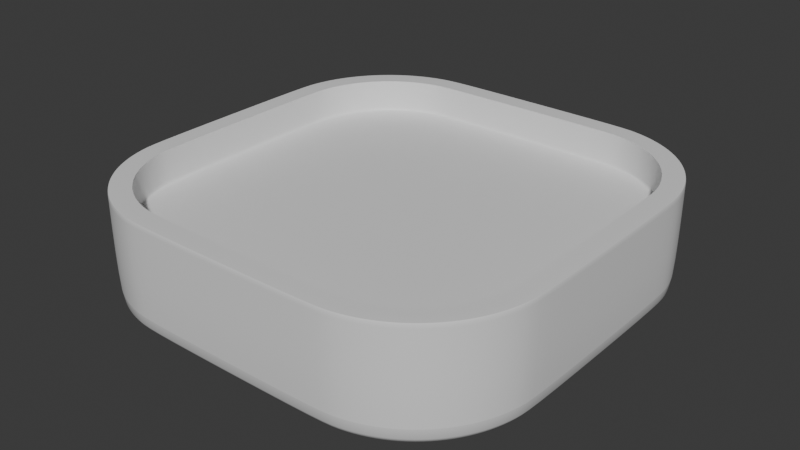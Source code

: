 # Source: Panel.blend  (saved by Blender 4.1.23; exported with 4.5.12 LTS)
import bpy
from mathutils import Matrix  # noqa: F401  (used for matrix-valued properties, if any)

bpy.ops.wm.read_factory_settings(use_empty=True)
scene = bpy.context.scene
scene.name = 'Scene'

# ---- collections
col_collection = bpy.data.collections.new('Collection'); scene.collection.children.link(col_collection)

# ---- materials (node trees are filled in below, after node groups)
mat_material = bpy.data.materials.new('Material')
mat_material.alpha_threshold = 0.0
mat_material.use_transparent_shadow = False
mat_material.roughness = 0.5
mat_material.line_color = (0.0, 0.0, 0.0, 1.0)

# ---- material node trees
mat_material.use_nodes = True; mat_material.node_tree.nodes.clear()
_N = mat_material.node_tree.nodes; _L = mat_material.node_tree.links
n0 = _N.new('ShaderNodeOutputMaterial'); n0.name = 'Material Output'; n0.location = (300, 300)
n1 = _N.new('ShaderNodeBsdfPrincipled'); n1.name = 'Principled BSDF'; n1.location = (10, 300)
n1.inputs[3].default_value = 1.45
_L.new(n1.outputs[0], n0.inputs[0])
n0.is_active_output = True

# ---- world
world_world = bpy.data.worlds.new('World'); scene.world = world_world
world_world.use_nodes = True; world_world.node_tree.nodes.clear()
_N = world_world.node_tree.nodes; _L = world_world.node_tree.links
n0 = _N.new('ShaderNodeOutputWorld'); n0.name = 'World Output'; n0.location = (300, 300)
n1 = _N.new('ShaderNodeBackground'); n1.name = 'Background'; n1.location = (10, 300)
n1.inputs[0].default_value = (0.05088, 0.05088, 0.05088, 1.0)
_L.new(n1.outputs[0], n0.inputs[0])
n0.is_active_output = True
world_world.color = (0.05088, 0.05088, 0.05088)
world_world.use_sun_shadow = False
world_world.sun_shadow_jitter_overblur = 0.0

# ---- meshes
me_cube = bpy.data.meshes.new('Cube')
me_cube.from_pydata([(0.904, 0.4194, 0.5), (0.4194, 0.904, 0.5), (0.8943, 0.5177, 0.5), (0.867, 0.6076, 0.5), (0.8227, 0.6905, 0.5), (0.7631, 0.7631, 0.5), (0.6905, 0.8227, 0.5), (0.6076, 0.867, 0.5), (0.5177, 0.8943, 0.5), (0.4009, 0.5265, 0.0), (0.5265, 0.4009, 0.0), (0.4437, 0.5223, 0.0), (0.4624, 0.5166, 0.0), (0.4797, 0.5073, 0.0), (0.4949, 0.4949, 0.0), (0.5073, 0.4797, 0.0), (0.5166, 0.4624, 0.0), (0.5223, 0.4437, 0.0), (0.4194, -0.904, 0.5), (0.904, -0.4194, 0.5), (0.5177, -0.8943, 0.5), (0.6076, -0.867, 0.5), (0.6905, -0.8227, 0.5), (0.7631, -0.7631, 0.5), (0.8227, -0.6905, 0.5), (0.867, -0.6076, 0.5), (0.8943, -0.5177, 0.5), (0.5265, -0.4009, 0.0), (0.4009, -0.5265, 0.0), (0.5223, -0.4437, 0.0), (0.5166, -0.4624, 0.0), (0.5073, -0.4797, 0.0), (0.4949, -0.4949, 0.0), (0.4797, -0.5073, 0.0), (0.4624, -0.5166, 0.0), (0.4437, -0.5223, 0.0), (-0.4194, 0.904, 0.5), (-0.904, 0.4194, 0.5), (-0.5177, 0.8943, 0.5), (-0.6076, 0.867, 0.5), (-0.6905, 0.8227, 0.5), (-0.7631, 0.7631, 0.5), (-0.8227, 0.6905, 0.5), (-0.867, 0.6076, 0.5), (-0.8943, 0.5177, 0.5), (-0.5265, 0.4009, 0.0), (-0.4009, 0.5265, 0.0), (-0.5223, 0.4437, 0.0), (-0.5166, 0.4624, 0.0), (-0.5073, 0.4797, 0.0), (-0.4949, 0.4949, 0.0), (-0.4797, 0.5073, 0.0), (-0.4624, 0.5166, 0.0), (-0.4437, 0.5223, 0.0), (-0.904, -0.4194, 0.5), (-0.4194, -0.904, 0.5), (-0.8943, -0.5177, 0.5), (-0.867, -0.6076, 0.5), (-0.8227, -0.6905, 0.5), (-0.7631, -0.7631, 0.5), (-0.6905, -0.8227, 0.5), (-0.6076, -0.867, 0.5), (-0.5177, -0.8943, 0.5), (-0.4009, -0.5265, 0.0), (-0.5265, -0.4009, 0.0), (-0.4437, -0.5223, 0.0), (-0.4624, -0.5166, 0.0), (-0.4797, -0.5073, 0.0), (-0.4949, -0.4949, 0.0), (-0.5073, -0.4797, 0.0), (-0.5166, -0.4624, 0.0), (-0.5223, -0.4437, 0.0), (0.9889, 0.5365, 0.5), (1.0, 0.4241, 0.5), (0.9562, 0.6445, 0.5), (0.903, 0.7441, 0.5), (0.8313, 0.8313, 0.5), (0.7441, 0.903, 0.5), (0.6445, 0.9562, 0.5), (0.5365, 0.9889, 0.5), (0.4241, 1.0, 0.5), (-0.4241, -1.0, 0.5), (-0.5365, -0.9889, 0.5), (-0.6445, -0.9562, 0.5), (-0.7441, -0.903, 0.5), (-0.8313, -0.8313, 0.5), (-0.903, -0.7441, 0.5), (-0.9562, -0.6445, 0.5), (-0.9889, -0.5365, 0.5), (-1.0, -0.4241, 0.5), (0.5365, -0.9889, 0.5), (0.4241, -1.0, 0.5), (0.6445, -0.9562, 0.5), (0.7441, -0.903, 0.5), (0.8313, -0.8313, 0.5), (0.903, -0.7441, 0.5), (0.9562, -0.6445, 0.5), (0.9889, -0.5365, 0.5), (1.0, -0.4241, 0.5), (-0.5365, 0.9889, 0.5), (-0.4241, 1.0, 0.5), (-0.6445, 0.9562, 0.5), (-0.7441, 0.903, 0.5), (-0.8313, 0.8313, 0.5), (-0.903, 0.7441, 0.5), (-0.9562, 0.6445, 0.5), (-0.9889, 0.5365, 0.5), (-1.0, 0.4241, 0.5), (0.8273, 0.5043, 0.3477), (0.836, 0.4161, 0.3477), (0.8039, 0.5815, 0.3477), (0.766, 0.6525, 0.3477), (0.7148, 0.7148, 0.3477), (0.6525, 0.766, 0.3477), (0.5815, 0.8039, 0.3477), (0.5043, 0.8273, 0.3477), (0.4161, 0.836, 0.3477), (-0.4161, -0.836, 0.3477), (-0.5043, -0.8273, 0.3477), (-0.5815, -0.8039, 0.3477), (-0.6525, -0.766, 0.3477), (-0.7148, -0.7148, 0.3477), (-0.766, -0.6525, 0.3477), (-0.8039, -0.5815, 0.3477), (-0.8273, -0.5043, 0.3477), (-0.836, -0.4161, 0.3477), (0.5043, -0.8273, 0.3477), (0.4161, -0.836, 0.3477), (0.5815, -0.8039, 0.3477), (0.6525, -0.766, 0.3477), (0.7148, -0.7148, 0.3477), (0.766, -0.6525, 0.3477), (0.8039, -0.5815, 0.3477), (0.8273, -0.5043, 0.3477), (0.836, -0.4161, 0.3477), (-0.5043, 0.8273, 0.3477), (-0.4161, 0.836, 0.3477), (-0.5815, 0.8039, 0.3477), (-0.6525, 0.766, 0.3477), (-0.7148, 0.7148, 0.3477), (-0.766, 0.6525, 0.3477), (-0.8039, 0.5815, 0.3477), (-0.8273, 0.5043, 0.3477), (-0.836, 0.4161, 0.3477), (0.8943, 0.5177, 0.3477), (0.904, 0.4194, 0.3477), (0.867, 0.6076, 0.3477), (0.8227, 0.6905, 0.3477), (0.7631, 0.7631, 0.3477), (0.6905, 0.8227, 0.3477), (0.6076, 0.867, 0.3477), (0.5177, 0.8943, 0.3477), (0.4194, 0.904, 0.3477), (-0.4194, -0.904, 0.3477), (-0.5177, -0.8943, 0.3477), (-0.6076, -0.867, 0.3477), (-0.6905, -0.8227, 0.3477), (-0.7631, -0.7631, 0.3477), (-0.8227, -0.6905, 0.3477), (-0.867, -0.6076, 0.3477), (-0.8943, -0.5177, 0.3477), (-0.904, -0.4194, 0.3477), (0.5177, -0.8943, 0.3477), (0.4194, -0.904, 0.3477), (0.6076, -0.867, 0.3477), (0.6905, -0.8227, 0.3477), (0.7631, -0.7631, 0.3477), (0.8227, -0.6905, 0.3477), (0.867, -0.6076, 0.3477), (0.8943, -0.5177, 0.3477), (0.904, -0.4194, 0.3477), (-0.5177, 0.8943, 0.3477), (-0.4194, 0.904, 0.3477), (-0.6076, 0.867, 0.3477), (-0.6905, 0.8227, 0.3477), (-0.7631, 0.7631, 0.3477), (-0.8227, 0.6905, 0.3477), (-0.867, 0.6076, 0.3477), (-0.8943, 0.5177, 0.3477), (-0.904, 0.4194, 0.3477), (1.0, 0.4241, 0.0), (0.9889, 0.5365, 0.0), (0.9562, 0.6445, 0.0), (0.903, 0.7441, 0.0), (0.8313, 0.8313, 0.0), (0.7441, 0.903, 0.0), (0.6445, 0.9562, 0.0), (0.5365, 0.9889, 0.0), (0.4241, 1.0, 0.0), (-0.5365, -0.9889, 0.0), (-0.4241, -1.0, 0.0), (-0.6445, -0.9562, 0.0), (-0.7441, -0.903, 0.0), (-0.8313, -0.8313, 0.0), (-0.903, -0.7441, 0.0), (-0.9562, -0.6445, 0.0), (-0.9889, -0.5365, 0.0), (-1.0, -0.4241, 0.0), (0.4241, -1.0, 0.0), (0.5365, -0.9889, 0.0), (0.6445, -0.9562, 0.0), (0.7441, -0.903, 0.0), (0.8313, -0.8313, 0.0), (0.903, -0.7441, 0.0), (0.9562, -0.6445, 0.0), (0.9889, -0.5365, 0.0), (1.0, -0.4241, 0.0), (-0.4241, 1.0, 0.0), (-0.5365, 0.9889, 0.0), (-0.6445, 0.9562, 0.0), (-0.7441, 0.903, 0.0), (-0.8313, 0.8313, 0.0), (-0.903, 0.7441, 0.0), (-0.9562, 0.6445, 0.0), (-0.9889, 0.5365, 0.0), (-1.0, 0.4241, 0.0), (0.9623, 0.4223, 0.0), (0.9518, 0.5291, 0.0), (0.9212, 0.63, 0.0), (0.8715, 0.723, 0.0), (0.8046, 0.8046, 0.0), (0.723, 0.8715, 0.0), (0.63, 0.9212, 0.0), (0.5291, 0.9518, 0.0), (0.4223, 0.9623, 0.0), (-0.5291, -0.9518, 0.0), (-0.4223, -0.9623, 0.0), (-0.63, -0.9212, 0.0), (-0.723, -0.8715, 0.0), (-0.8046, -0.8046, 0.0), (-0.8715, -0.723, 0.0), (-0.9212, -0.63, 0.0), (-0.9518, -0.5291, 0.0), (-0.9623, -0.4223, 0.0), (0.4223, -0.9623, 0.0), (0.5291, -0.9518, 0.0), (0.63, -0.9212, 0.0), (0.723, -0.8715, 0.0), (0.8046, -0.8046, 0.0), (0.8715, -0.723, 0.0), (0.9212, -0.63, 0.0), (0.9518, -0.5291, 0.0), (0.9623, -0.4223, 0.0), (-0.4223, 0.9623, 0.0), (-0.5291, 0.9518, 0.0), (-0.63, 0.9212, 0.0), (-0.723, 0.8715, 0.0), (-0.8046, 0.8046, 0.0), (-0.8715, 0.723, 0.0), (-0.9212, 0.63, 0.0), (-0.9518, 0.5291, 0.0), (-0.9623, 0.4223, 0.0), (0.8691, 0.5127, 0.3477), (0.8785, 0.4182, 0.3477), (0.8433, 0.5978, 0.3477), (0.8014, 0.6762, 0.3477), (0.745, 0.745, 0.3477), (0.6762, 0.8014, 0.3477), (0.5978, 0.8433, 0.3477), (0.5127, 0.8691, 0.3477), (0.4182, 0.8785, 0.3477), (-0.4182, -0.8785, 0.3477), (-0.5127, -0.8691, 0.3477), (-0.5978, -0.8433, 0.3477), (-0.6762, -0.8014, 0.3477), (-0.745, -0.745, 0.3477), (-0.8014, -0.6762, 0.3477), (-0.8433, -0.5978, 0.3477), (-0.8691, -0.5127, 0.3477), (-0.8785, -0.4182, 0.3477), (0.5127, -0.8691, 0.3477), (0.4182, -0.8785, 0.3477), (0.5978, -0.8433, 0.3477), (0.6762, -0.8014, 0.3477), (0.745, -0.745, 0.3477), (0.8014, -0.6762, 0.3477), (0.8433, -0.5978, 0.3477), (0.8691, -0.5127, 0.3477), (0.8785, -0.4182, 0.3477), (-0.5127, 0.8691, 0.3477), (-0.4182, 0.8785, 0.3477), (-0.5978, 0.8433, 0.3477), (-0.6762, 0.8014, 0.3477), (-0.745, 0.745, 0.3477), (-0.8014, 0.6762, 0.3477), (-0.8433, 0.5978, 0.3477), (-0.8691, 0.5127, 0.3477), (-0.8785, 0.4182, 0.3477), (-0.4194, 0.904, 0.3628), (0.4194, 0.904, 0.3628), (0.7631, -0.7631, 0.3628), (0.6905, -0.8227, 0.3628), (0.5177, 0.8943, 0.3628), (0.6076, 0.867, 0.3628), (0.904, 0.4194, 0.3628), (0.904, -0.4194, 0.3628), (0.8227, -0.6905, 0.3628), (-0.904, -0.4194, 0.3628), (-0.904, 0.4194, 0.3628), (0.867, -0.6076, 0.3628), (-0.4194, -0.904, 0.3628), (-0.5177, -0.8943, 0.3628), (0.4194, -0.904, 0.3628), (0.8943, -0.5177, 0.3628), (-0.6076, -0.867, 0.3628), (-0.6905, -0.8227, 0.3628), (-0.5177, 0.8943, 0.3628), (-0.7631, -0.7631, 0.3628), (-0.6076, 0.867, 0.3628), (-0.8227, -0.6905, 0.3628), (-0.6905, 0.8227, 0.3628), (-0.867, -0.6076, 0.3628), (0.8943, 0.5177, 0.3628), (-0.7631, 0.7631, 0.3628), (-0.8943, -0.5177, 0.3628), (0.867, 0.6076, 0.3628), (-0.8227, 0.6905, 0.3628), (0.8227, 0.6905, 0.3628), (-0.867, 0.6076, 0.3628), (0.5177, -0.8943, 0.3628), (0.7631, 0.7631, 0.3628), (-0.8943, 0.5177, 0.3628), (0.6076, -0.867, 0.3628), (0.6905, 0.8227, 0.3628), (0.4194, 0.904, 0.4468), (0.6905, -0.8227, 0.4468), (0.6076, 0.867, 0.4468), (0.904, -0.4194, 0.4468), (-0.904, 0.4194, 0.4468), (-0.5177, -0.8943, 0.4468), (-0.6076, -0.867, 0.4468), (-0.6905, -0.8227, 0.4468), (-0.7631, -0.7631, 0.4468), (-0.8227, -0.6905, 0.4468), (-0.867, -0.6076, 0.4468), (-0.8943, -0.5177, 0.4468), (-0.4194, 0.904, 0.4468), (0.7631, -0.7631, 0.4468), (0.5177, 0.8943, 0.4468), (0.904, 0.4194, 0.4468), (0.8227, -0.6905, 0.4468), (-0.904, -0.4194, 0.4468), (0.867, -0.6076, 0.4468), (-0.4194, -0.904, 0.4468), (0.4194, -0.904, 0.4468), (0.8943, -0.5177, 0.4468), (-0.5177, 0.8943, 0.4468), (-0.6076, 0.867, 0.4468), (-0.6905, 0.8227, 0.4468), (0.8943, 0.5177, 0.4468), (-0.7631, 0.7631, 0.4468), (0.867, 0.6076, 0.4468), (-0.8227, 0.6905, 0.4468), (0.8227, 0.6905, 0.4468), (-0.867, 0.6076, 0.4468), (0.5177, -0.8943, 0.4468), (0.7631, 0.7631, 0.4468), (-0.8943, 0.5177, 0.4468), (0.6076, -0.867, 0.4468), (0.6905, 0.8227, 0.4468), (1.0, 0.4241, 0.4741), (0.9889, 0.5365, 0.4741), (0.9562, 0.6445, 0.4741), (0.903, 0.7441, 0.4741), (0.8313, 0.8313, 0.4741), (0.7441, 0.903, 0.4741), (0.6445, 0.9562, 0.4741), (0.5365, 0.9889, 0.4741), (0.4241, 1.0, 0.4741), (-0.4241, -1.0, 0.4741), (-0.5365, -0.9889, 0.4741), (-0.6445, -0.9562, 0.4741), (-0.7441, -0.903, 0.4741), (-0.8313, -0.8313, 0.4741), (-0.903, -0.7441, 0.4741), (-0.9562, -0.6445, 0.4741), (-0.9889, -0.5365, 0.4741), (-1.0, -0.4241, 0.4741), (0.4241, -1.0, 0.4741), (0.5365, -0.9889, 0.4741), (0.6445, -0.9562, 0.4741), (0.7441, -0.903, 0.4741), (0.8313, -0.8313, 0.4741), (0.903, -0.7441, 0.4741), (0.9562, -0.6445, 0.4741), (0.9889, -0.5365, 0.4741), (1.0, -0.4241, 0.4741), (-0.4241, 1.0, 0.4741), (-0.5365, 0.9889, 0.4741), (-0.6445, 0.9562, 0.4741), (-0.7441, 0.903, 0.4741), (-0.8313, 0.8313, 0.4741), (-0.903, 0.7441, 0.4741), (-0.9562, 0.6445, 0.4741), (-0.9889, 0.5365, 0.4741), (-1.0, 0.4241, 0.4741)], [], [(45, 47, 48, 49, 50, 51, 52, 53, 46, 9, 11, 12, 13, 14, 15, 16, 17, 10, 27, 29, 30, 31, 32, 33, 34, 35, 28, 63, 65, 66, 67, 68, 69, 70, 71, 64), (377, 89, 107, 395), (378, 91, 81, 369), (289, 288, 172, 152), (360, 73, 98, 386), (360, 180, 181, 361), (361, 181, 182, 362), (362, 182, 183, 363), (363, 183, 184, 364), (364, 184, 185, 365), (365, 185, 186, 366), (366, 186, 187, 367), (367, 187, 188, 368), (369, 81, 82, 370), (370, 82, 83, 371), (371, 83, 84, 372), (372, 84, 85, 373), (373, 85, 86, 374), (374, 86, 87, 375), (375, 87, 88, 376), (376, 88, 89, 377), (378, 198, 199, 379), (379, 199, 200, 380), (380, 200, 201, 381), (381, 201, 202, 382), (382, 202, 203, 383), (383, 203, 204, 384), (384, 204, 205, 385), (385, 205, 206, 386), (387, 207, 208, 388), (388, 208, 209, 389), (389, 209, 210, 390), (390, 210, 211, 391), (391, 211, 212, 392), (392, 212, 213, 393), (393, 213, 214, 394), (394, 214, 215, 395), (387, 100, 80, 368), (2, 0, 73, 72), (3, 2, 72, 74), (4, 3, 74, 75), (5, 4, 75, 76), (6, 5, 76, 77), (7, 6, 77, 78), (8, 7, 78, 79), (1, 8, 79, 80), (55, 62, 82, 81), (62, 61, 83, 82), (61, 60, 84, 83), (60, 59, 85, 84), (59, 58, 86, 85), (58, 57, 87, 86), (57, 56, 88, 87), (56, 54, 89, 88), (20, 18, 91, 90), (21, 20, 90, 92), (22, 21, 92, 93), (23, 22, 93, 94), (24, 23, 94, 95), (25, 24, 95, 96), (26, 25, 96, 97), (19, 26, 97, 98), (38, 36, 100, 99), (39, 38, 99, 101), (40, 39, 101, 102), (41, 40, 102, 103), (42, 41, 103, 104), (43, 42, 104, 105), (44, 43, 105, 106), (37, 44, 106, 107), (36, 1, 80, 100), (0, 19, 98, 73), (54, 37, 107, 89), (18, 55, 81, 91), (109, 108, 110, 111, 112, 113, 114, 115, 116, 136, 135, 137, 138, 139, 140, 141, 142, 143, 125, 124, 123, 122, 121, 120, 119, 118, 117, 127, 126, 128, 129, 130, 131, 132, 133, 134), (291, 290, 166, 165), (293, 292, 151, 150), (295, 294, 145, 170), (290, 296, 167, 166), (292, 289, 152, 151), (298, 297, 161, 179), (296, 299, 168, 167), (301, 300, 153, 154), (300, 302, 163, 153), (299, 303, 169, 168), (304, 301, 154, 155), (303, 295, 170, 169), (305, 304, 155, 156), (288, 306, 171, 172), (307, 305, 156, 157), (306, 308, 173, 171), (309, 307, 157, 158), (308, 310, 174, 173), (311, 309, 158, 159), (294, 312, 144, 145), (310, 313, 175, 174), (314, 311, 159, 160), (312, 315, 146, 144), (313, 316, 176, 175), (297, 314, 160, 161), (315, 317, 147, 146), (316, 318, 177, 176), (302, 319, 162, 163), (317, 320, 148, 147), (318, 321, 178, 177), (319, 322, 164, 162), (320, 323, 149, 148), (321, 298, 179, 178), (322, 291, 165, 164), (323, 293, 150, 149), (252, 253, 145, 144), (254, 252, 144, 146), (255, 254, 146, 147), (256, 255, 147, 148), (257, 256, 148, 149), (258, 257, 149, 150), (259, 258, 150, 151), (260, 259, 151, 152), (261, 262, 154, 153), (262, 263, 155, 154), (263, 264, 156, 155), (264, 265, 157, 156), (265, 266, 158, 157), (266, 267, 159, 158), (267, 268, 160, 159), (268, 269, 161, 160), (270, 271, 163, 162), (272, 270, 162, 164), (273, 272, 164, 165), (274, 273, 165, 166), (275, 274, 166, 167), (276, 275, 167, 168), (277, 276, 168, 169), (278, 277, 169, 170), (279, 280, 172, 171), (281, 279, 171, 173), (282, 281, 173, 174), (283, 282, 174, 175), (284, 283, 175, 176), (285, 284, 176, 177), (286, 285, 177, 178), (287, 286, 178, 179), (280, 260, 152, 172), (253, 278, 170, 145), (269, 287, 179, 161), (271, 261, 153, 163), (216, 217, 181, 180), (217, 218, 182, 181), (218, 219, 183, 182), (219, 220, 184, 183), (220, 221, 185, 184), (221, 222, 186, 185), (222, 223, 187, 186), (223, 224, 188, 187), (225, 226, 190, 189), (227, 225, 189, 191), (228, 227, 191, 192), (229, 228, 192, 193), (230, 229, 193, 194), (231, 230, 194, 195), (232, 231, 195, 196), (233, 232, 196, 197), (234, 235, 199, 198), (235, 236, 200, 199), (236, 237, 201, 200), (237, 238, 202, 201), (238, 239, 203, 202), (239, 240, 204, 203), (240, 241, 205, 204), (241, 242, 206, 205), (243, 244, 208, 207), (244, 245, 209, 208), (245, 246, 210, 209), (246, 247, 211, 210), (247, 248, 212, 211), (248, 249, 213, 212), (249, 250, 214, 213), (250, 251, 215, 214), (224, 243, 207, 188), (242, 216, 180, 206), (251, 233, 197, 215), (226, 234, 198, 190), (10, 17, 217, 216), (17, 16, 218, 217), (16, 15, 219, 218), (15, 14, 220, 219), (14, 13, 221, 220), (13, 12, 222, 221), (12, 11, 223, 222), (11, 9, 224, 223), (65, 63, 226, 225), (66, 65, 225, 227), (67, 66, 227, 228), (68, 67, 228, 229), (69, 68, 229, 230), (70, 69, 230, 231), (71, 70, 231, 232), (64, 71, 232, 233), (28, 35, 235, 234), (35, 34, 236, 235), (34, 33, 237, 236), (33, 32, 238, 237), (32, 31, 239, 238), (31, 30, 240, 239), (30, 29, 241, 240), (29, 27, 242, 241), (46, 53, 244, 243), (53, 52, 245, 244), (52, 51, 246, 245), (51, 50, 247, 246), (50, 49, 248, 247), (49, 48, 249, 248), (48, 47, 250, 249), (47, 45, 251, 250), (9, 46, 243, 224), (27, 10, 216, 242), (45, 64, 233, 251), (63, 28, 234, 226), (108, 109, 253, 252), (110, 108, 252, 254), (111, 110, 254, 255), (112, 111, 255, 256), (113, 112, 256, 257), (114, 113, 257, 258), (115, 114, 258, 259), (116, 115, 259, 260), (117, 118, 262, 261), (118, 119, 263, 262), (119, 120, 264, 263), (120, 121, 265, 264), (121, 122, 266, 265), (122, 123, 267, 266), (123, 124, 268, 267), (124, 125, 269, 268), (126, 127, 271, 270), (128, 126, 270, 272), (129, 128, 272, 273), (130, 129, 273, 274), (131, 130, 274, 275), (132, 131, 275, 276), (133, 132, 276, 277), (134, 133, 277, 278), (135, 136, 280, 279), (137, 135, 279, 281), (138, 137, 281, 282), (139, 138, 282, 283), (140, 139, 283, 284), (141, 140, 284, 285), (142, 141, 285, 286), (143, 142, 286, 287), (136, 116, 260, 280), (109, 134, 278, 253), (125, 143, 287, 269), (127, 117, 261, 271), (359, 326, 293, 323), (358, 325, 291, 322), (357, 328, 298, 321), (356, 359, 323, 320), (355, 358, 322, 319), (354, 357, 321, 318), (353, 356, 320, 317), (344, 355, 319, 302), (352, 354, 318, 316), (351, 353, 317, 315), (341, 335, 314, 297), (350, 352, 316, 313), (349, 351, 315, 312), (335, 334, 311, 314), (348, 350, 313, 310), (339, 349, 312, 294), (334, 333, 309, 311), (347, 348, 310, 308), (333, 332, 307, 309), (346, 347, 308, 306), (332, 331, 305, 307), (336, 346, 306, 288), (331, 330, 304, 305), (345, 327, 295, 303), (330, 329, 301, 304), (342, 345, 303, 299), (343, 344, 302, 300), (329, 343, 300, 301), (340, 342, 299, 296), (328, 341, 297, 298), (338, 324, 289, 292), (337, 340, 296, 290), (327, 339, 294, 295), (326, 338, 292, 293), (325, 337, 290, 291), (324, 336, 288, 289), (1, 36, 336, 324), (22, 23, 337, 325), (7, 8, 338, 326), (19, 0, 339, 327), (23, 24, 340, 337), (8, 1, 324, 338), (37, 54, 341, 328), (24, 25, 342, 340), (62, 55, 343, 329), (55, 18, 344, 343), (25, 26, 345, 342), (61, 62, 329, 330), (26, 19, 327, 345), (60, 61, 330, 331), (36, 38, 346, 336), (59, 60, 331, 332), (38, 39, 347, 346), (58, 59, 332, 333), (39, 40, 348, 347), (57, 58, 333, 334), (0, 2, 349, 339), (40, 41, 350, 348), (56, 57, 334, 335), (2, 3, 351, 349), (41, 42, 352, 350), (54, 56, 335, 341), (3, 4, 353, 351), (42, 43, 354, 352), (18, 20, 355, 344), (4, 5, 356, 353), (43, 44, 357, 354), (20, 21, 358, 355), (5, 6, 359, 356), (44, 37, 328, 357), (21, 22, 325, 358), (6, 7, 326, 359), (207, 387, 368, 188), (106, 394, 395, 107), (105, 393, 394, 106), (104, 392, 393, 105), (103, 391, 392, 104), (102, 390, 391, 103), (101, 389, 390, 102), (99, 388, 389, 101), (100, 387, 388, 99), (97, 385, 386, 98), (96, 384, 385, 97), (95, 383, 384, 96), (94, 382, 383, 95), (93, 381, 382, 94), (92, 380, 381, 93), (90, 379, 380, 92), (91, 378, 379, 90), (196, 376, 377, 197), (195, 375, 376, 196), (194, 374, 375, 195), (193, 373, 374, 194), (192, 372, 373, 193), (191, 371, 372, 192), (189, 370, 371, 191), (190, 369, 370, 189), (79, 367, 368, 80), (78, 366, 367, 79), (77, 365, 366, 78), (76, 364, 365, 77), (75, 363, 364, 76), (74, 362, 363, 75), (72, 361, 362, 74), (73, 360, 361, 72), (180, 360, 386, 206), (198, 378, 369, 190), (197, 377, 395, 215)])
me_cube.polygons.foreach_set('use_smooth', [True] * 362)
_k = set([(0, 2), (0, 19), (1, 8), (1, 36), (2, 3), (3, 4), (4, 5), (5, 6), (6, 7), (7, 8), (9, 11), (9, 46), (10, 17), (10, 27), (11, 12), (12, 13), (13, 14), (14, 15), (15, 16), (16, 17), (18, 20), (18, 55), (19, 26), (20, 21), (21, 22), (22, 23), (23, 24), (24, 25), (25, 26), (27, 29), (28, 35), (28, 63), (29, 30), (30, 31), (31, 32), (32, 33), (33, 34), (34, 35), (36, 38), (37, 44), (37, 54), (38, 39), (39, 40), (40, 41), (41, 42), (42, 43), (43, 44), (45, 47), (45, 64), (46, 53), (47, 48), (48, 49), (49, 50), (50, 51), (51, 52), (52, 53), (54, 56), (55, 62), (56, 57), (57, 58), (58, 59), (59, 60), (60, 61), (61, 62), (63, 65), (64, 71), (65, 66), (66, 67), (67, 68), (68, 69), (69, 70), (70, 71), (72, 73), (72, 74), (73, 98), (74, 75), (75, 76), (76, 77), (77, 78), (78, 79), (79, 80), (80, 100), (81, 82), (81, 91), (82, 83), (83, 84), (84, 85), (85, 86), (86, 87), (87, 88), (88, 89), (89, 107), (90, 91), (90, 92), (92, 93), (93, 94), (94, 95), (95, 96), (96, 97), (97, 98), (99, 100), (99, 101), (101, 102), (102, 103), (103, 104), (104, 105), (105, 106), (106, 107), (144, 145), (144, 146), (145, 170), (146, 147), (147, 148), (148, 149), (149, 150), (150, 151), (151, 152), (152, 172), (153, 154), (153, 163), (154, 155), (155, 156), (156, 157), (157, 158), (158, 159), (159, 160), (160, 161), (161, 179), (162, 163), (162, 164), (164, 165), (165, 166), (166, 167), (167, 168), (168, 169), (169, 170), (171, 172), (171, 173), (173, 174), (174, 175), (175, 176), (176, 177), (177, 178), (178, 179), (180, 181), (180, 206), (181, 182), (182, 183), (183, 184), (184, 185), (185, 186), (186, 187), (187, 188), (188, 207), (189, 190), (189, 191), (190, 198), (191, 192), (192, 193), (193, 194), (194, 195), (195, 196), (196, 197), (197, 215), (198, 199), (199, 200), (200, 201), (201, 202), (202, 203), (203, 204), (204, 205), (205, 206), (207, 208), (208, 209), (209, 210), (210, 211), (211, 212), (212, 213), (213, 214), (214, 215), (216, 217), (216, 242), (217, 218), (218, 219), (219, 220), (220, 221), (221, 222), (222, 223), (223, 224), (224, 243), (225, 226), (225, 227), (226, 234), (227, 228), (228, 229), (229, 230), (230, 231), (231, 232), (232, 233), (233, 251), (234, 235), (235, 236), (236, 237), (237, 238), (238, 239), (239, 240), (240, 241), (241, 242), (243, 244), (244, 245), (245, 246), (246, 247), (247, 248), (248, 249), (249, 250), (250, 251)])
me_cube.attributes.new('sharp_edge', 'BOOLEAN', 'EDGE').data.foreach_set('value', [ (min(e.vertices), max(e.vertices)) in _k for e in me_cube.edges])
_k = {(72, 73): 0.87671, (72, 74): 0.87671, (74, 75): 0.87671, (75, 76): 0.87671, (76, 77): 0.87671, (77, 78): 0.87671, (78, 79): 0.87671, (79, 80): 0.87671, (81, 82): 0.87671, (82, 83): 0.87671, (83, 84): 0.87671, (84, 85): 0.87671, (85, 86): 0.87671, (86, 87): 0.87671, (87, 88): 0.87671, (88, 89): 0.87671, (90, 91): 0.87671, (90, 92): 0.87671, (92, 93): 0.87671, (93, 94): 0.87671, (94, 95): 0.87671, (95, 96): 0.87671, (96, 97): 0.87671, (97, 98): 0.87671, (99, 100): 0.87671, (99, 101): 0.87671, (101, 102): 0.87671, (102, 103): 0.87671, (103, 104): 0.87671, (104, 105): 0.87671, (105, 106): 0.87671, (106, 107): 0.87671, (80, 100): 0.87671, (73, 98): 0.87671, (89, 107): 0.87671, (81, 91): 0.87671, (0, 2): 1.0, (2, 3): 1.0, (3, 4): 1.0, (4, 5): 1.0, (5, 6): 1.0, (6, 7): 1.0, (7, 8): 1.0, (1, 8): 1.0, (55, 62): 1.0, (61, 62): 1.0, (60, 61): 1.0, (59, 60): 1.0, (58, 59): 1.0, (57, 58): 1.0, (56, 57): 1.0, (54, 56): 1.0, (18, 20): 1.0, (20, 21): 1.0, (21, 22): 1.0, (22, 23): 1.0, (23, 24): 1.0, (24, 25): 1.0, (25, 26): 1.0, (19, 26): 1.0, (36, 38): 1.0, (38, 39): 1.0, (39, 40): 1.0, (40, 41): 1.0, (41, 42): 1.0, (42, 43): 1.0, (43, 44): 1.0, (37, 44): 1.0, (1, 36): 1.0, (0, 19): 1.0, (37, 54): 1.0, (18, 55): 1.0}
me_cube.attributes.new('crease_edge', 'FLOAT', 'EDGE').data.foreach_set('value', [_k.get((min(e.vertices), max(e.vertices)), 0.0) for e in me_cube.edges])
_uv = me_cube.uv_layers.new(name='UVMap')
_uv.uv.foreach_set('vector', [0.1842, 0.5749, 0.1847, 0.5695, 0.1854, 0.5672, 0.1866, 0.565, 0.1881, 0.5631, 0.19, 0.5616, 0.1922, 0.5604, 0.1945, 0.5597, 0.1999, 0.5592, 0.3001, 0.5592, 0.3055, 0.5597, 0.3078, 0.5604, 0.31, 0.5616, 0.3119, 0.5631, 0.3134, 0.565, 0.3146, 0.5672, 0.3153, 0.5695, 0.3158, 0.5749, 0.3158, 0.6751, 0.3153, 0.6805, 0.3146, 0.6828, 0.3134, 0.685, 0.3119, 0.6869, 0.31, 0.6884, 0.3078, 0.6896, 0.3055, 0.6903, 0.3001, 0.6908, 0.1999, 0.6908, 0.1945, 0.6903, 0.1922, 0.6896, 0.19, 0.6884, 0.1881, 0.6869, 0.1866, 0.685, 0.1854, 0.6828, 0.1847, 0.6805, 0.1842, 0.6751, 0.6121, 0.07198, 0.625, 0.07198, 0.625, 0.178, 0.6121, 0.178, 0.6121, 0.822, 0.625, 0.822, 0.625, 0.928, 0.6121, 0.928, 0.6976, 0.512, 0.8024, 0.512, 0.8024, 0.512, 0.6976, 0.512, 0.6121, 0.572, 0.625, 0.572, 0.625, 0.678, 0.6121, 0.678, 0.6121, 0.572, 0.375, 0.572, 0.3743, 0.5579, 0.6121, 0.5579, 0.6121, 0.5579, 0.3743, 0.5579, 0.375, 0.5444, 0.6121, 0.5444, 0.6121, 0.5444, 0.375, 0.5444, 0.375, 0.532, 0.6121, 0.532, 0.6121, 0.532, 0.375, 0.532, 0.375, 0.5, 0.6121, 0.5, 0.6121, 0.5, 0.375, 0.5, 0.375, 0.468, 0.6121, 0.468, 0.6121, 0.468, 0.375, 0.468, 0.375, 0.4556, 0.6121, 0.4556, 0.6121, 0.4556, 0.375, 0.4556, 0.375, 0.4421, 0.6121, 0.4421, 0.6121, 0.4421, 0.375, 0.4421, 0.375, 0.428, 0.6121, 0.428, 0.6121, 0.928, 0.625, 0.928, 0.625, 0.9421, 0.6121, 0.9421, 0.6121, 0.9421, 0.625, 0.9421, 0.625, 0.9556, 0.6121, 0.9556, 0.6121, 0.9556, 0.625, 0.9556, 0.625, 0.968, 0.6121, 0.968, 0.6121, 0.968, 0.625, 0.968, 0.625, 1.0, 0.6121, 1.0, 0.6121, 0.0, 0.625, 0.0, 0.625, 0.03199, 0.6121, 0.03199, 0.6121, 0.03199, 0.625, 0.03199, 0.625, 0.04444, 0.6121, 0.04444, 0.6121, 0.04444, 0.625, 0.04444, 0.625, 0.05794, 0.6121, 0.05794, 0.6121, 0.05794, 0.625, 0.05794, 0.625, 0.07198, 0.6121, 0.07198, 0.6121, 0.822, 0.375, 0.822, 0.375, 0.8079, 0.6121, 0.8079, 0.6121, 0.8079, 0.375, 0.8079, 0.375, 0.7944, 0.6121, 0.7944, 0.6121, 0.7944, 0.375, 0.7944, 0.375, 0.782, 0.6121, 0.782, 0.6121, 0.782, 0.375, 0.782, 0.375, 0.75, 0.6121, 0.75, 0.6121, 0.75, 0.375, 0.75, 0.375, 0.718, 0.6121, 0.718, 0.6121, 0.718, 0.375, 0.718, 0.375, 0.7056, 0.6121, 0.7056, 0.6121, 0.7056, 0.375, 0.7056, 0.3743, 0.6921, 0.6121, 0.6921, 0.6121, 0.6921, 0.3743, 0.6921, 0.375, 0.678, 0.6121, 0.678, 0.6121, 0.322, 0.375, 0.322, 0.375, 0.3079, 0.6121, 0.3079, 0.6121, 0.3079, 0.375, 0.3079, 0.375, 0.2944, 0.6121, 0.2944, 0.6121, 0.2944, 0.375, 0.2944, 0.375, 0.282, 0.6121, 0.282, 0.6121, 0.282, 0.375, 0.282, 0.375, 0.25, 0.6121, 0.25, 0.6121, 0.25, 0.375, 0.25, 0.375, 0.218, 0.6121, 0.218, 0.6121, 0.218, 0.375, 0.218, 0.375, 0.2056, 0.6121, 0.2056, 0.6121, 0.2056, 0.375, 0.2056, 0.375, 0.1921, 0.6121, 0.1921, 0.6121, 0.1921, 0.375, 0.1921, 0.375, 0.178, 0.6121, 0.178, 0.6121, 0.322, 0.625, 0.322, 0.625, 0.428, 0.6121, 0.428, 0.6382, 0.5603, 0.637, 0.5726, 0.625, 0.572, 0.6257, 0.5579, 0.6416, 0.5491, 0.6382, 0.5603, 0.6257, 0.5579, 0.6305, 0.5444, 0.6472, 0.5387, 0.6416, 0.5491, 0.6305, 0.5444, 0.6371, 0.532, 0.6546, 0.5296, 0.6472, 0.5387, 0.6371, 0.532, 0.6461, 0.5211, 0.6637, 0.5222, 0.6546, 0.5296, 0.6461, 0.5211, 0.657, 0.5121, 0.6741, 0.5166, 0.6637, 0.5222, 0.657, 0.5121, 0.6694, 0.5055, 0.6853, 0.5132, 0.6741, 0.5166, 0.6694, 0.5055, 0.6829, 0.5014, 0.6976, 0.512, 0.6853, 0.5132, 0.6829, 0.5014, 0.697, 0.5, 0.8024, 0.738, 0.8147, 0.7368, 0.8171, 0.7486, 0.803, 0.75, 0.8147, 0.7368, 0.8259, 0.7334, 0.8306, 0.7445, 0.8171, 0.7486, 0.8259, 0.7334, 0.8363, 0.7278, 0.843, 0.7379, 0.8306, 0.7445, 0.8363, 0.7278, 0.8454, 0.7204, 0.8539, 0.7289, 0.843, 0.7379, 0.8454, 0.7204, 0.8528, 0.7113, 0.8629, 0.718, 0.8539, 0.7289, 0.8528, 0.7113, 0.8584, 0.7009, 0.8695, 0.7056, 0.8629, 0.718, 0.8584, 0.7009, 0.8618, 0.6897, 0.8736, 0.6921, 0.8695, 0.7056, 0.8618, 0.6897, 0.863, 0.6774, 0.875, 0.678, 0.8736, 0.6921, 0.6853, 0.7368, 0.6976, 0.738, 0.697, 0.75, 0.6829, 0.7486, 0.6741, 0.7334, 0.6853, 0.7368, 0.6829, 0.7486, 0.6694, 0.7445, 0.6637, 0.7278, 0.6741, 0.7334, 0.6694, 0.7445, 0.657, 0.7379, 0.6546, 0.7204, 0.6637, 0.7278, 0.657, 0.7379, 0.6461, 0.7289, 0.6472, 0.7113, 0.6546, 0.7204, 0.6461, 0.7289, 0.6371, 0.718, 0.6416, 0.7009, 0.6472, 0.7113, 0.6371, 0.718, 0.6305, 0.7056, 0.6382, 0.6897, 0.6416, 0.7009, 0.6305, 0.7056, 0.6257, 0.6921, 0.637, 0.6774, 0.6382, 0.6897, 0.6257, 0.6921, 0.625, 0.678, 0.8147, 0.5132, 0.8024, 0.512, 0.803, 0.5, 0.8171, 0.5014, 0.8259, 0.5166, 0.8147, 0.5132, 0.8171, 0.5014, 0.8306, 0.5055, 0.8363, 0.5222, 0.8259, 0.5166, 0.8306, 0.5055, 0.843, 0.5121, 0.8454, 0.5296, 0.8363, 0.5222, 0.843, 0.5121, 0.8539, 0.5211, 0.8528, 0.5387, 0.8454, 0.5296, 0.8539, 0.5211, 0.8629, 0.532, 0.8584, 0.5491, 0.8528, 0.5387, 0.8629, 0.532, 0.8695, 0.5444, 0.8618, 0.5603, 0.8584, 0.5491, 0.8695, 0.5444, 0.8736, 0.5579, 0.863, 0.5726, 0.8618, 0.5603, 0.8736, 0.5579, 0.875, 0.572, 0.8024, 0.512, 0.6976, 0.512, 0.697, 0.5, 0.803, 0.5, 0.637, 0.5726, 0.637, 0.6774, 0.625, 0.678, 0.625, 0.572, 0.863, 0.6774, 0.863, 0.5726, 0.875, 0.572, 0.875, 0.678, 0.6976, 0.738, 0.8024, 0.738, 0.803, 0.75, 0.697, 0.75, 0.6455, 0.573, 0.6466, 0.562, 0.6495, 0.5523, 0.6543, 0.5434, 0.6606, 0.5356, 0.6684, 0.5293, 0.6773, 0.5245, 0.687, 0.5216, 0.698, 0.5205, 0.802, 0.5205, 0.813, 0.5216, 0.8227, 0.5245, 0.8316, 0.5293, 0.8394, 0.5356, 0.8457, 0.5434, 0.8505, 0.5523, 0.8534, 0.562, 0.8545, 0.573, 0.8545, 0.677, 0.8534, 0.688, 0.8505, 0.6977, 0.8457, 0.7066, 0.8394, 0.7144, 0.8316, 0.7207, 0.8227, 0.7255, 0.813, 0.7284, 0.802, 0.7295, 0.698, 0.7295, 0.687, 0.7284, 0.6773, 0.7255, 0.6684, 0.7207, 0.6606, 0.7144, 0.6543, 0.7066, 0.6495, 0.6977, 0.6466, 0.688, 0.6455, 0.677, 0.6637, 0.7278, 0.6546, 0.7204, 0.6546, 0.7204, 0.6637, 0.7278, 0.6741, 0.5166, 0.6853, 0.5132, 0.6853, 0.5132, 0.6741, 0.5166, 0.637, 0.6774, 0.637, 0.5726, 0.637, 0.5726, 0.637, 0.6774, 0.6546, 0.7204, 0.6472, 0.7113, 0.6472, 0.7113, 0.6546, 0.7204, 0.6853, 0.5132, 0.6976, 0.512, 0.6976, 0.512, 0.6853, 0.5132, 0.863, 0.5726, 0.863, 0.6774, 0.863, 0.6774, 0.863, 0.5726, 0.6472, 0.7113, 0.6416, 0.7009, 0.6416, 0.7009, 0.6472, 0.7113, 0.8147, 0.7368, 0.8024, 0.738, 0.8024, 0.738, 0.8147, 0.7368, 0.8024, 0.738, 0.6976, 0.738, 0.6976, 0.738, 0.8024, 0.738, 0.6416, 0.7009, 0.6382, 0.6897, 0.6382, 0.6897, 0.6416, 0.7009, 0.8259, 0.7334, 0.8147, 0.7368, 0.8147, 0.7368, 0.8259, 0.7334, 0.6382, 0.6897, 0.637, 0.6774, 0.637, 0.6774, 0.6382, 0.6897, 0.8363, 0.7278, 0.8259, 0.7334, 0.8259, 0.7334, 0.8363, 0.7278, 0.8024, 0.512, 0.8147, 0.5132, 0.8147, 0.5132, 0.8024, 0.512, 0.8454, 0.7204, 0.8363, 0.7278, 0.8363, 0.7278, 0.8454, 0.7204, 0.8147, 0.5132, 0.8259, 0.5166, 0.8259, 0.5166, 0.8147, 0.5132, 0.8528, 0.7113, 0.8454, 0.7204, 0.8454, 0.7204, 0.8528, 0.7113, 0.8259, 0.5166, 0.8363, 0.5222, 0.8363, 0.5222, 0.8259, 0.5166, 0.8584, 0.7009, 0.8528, 0.7113, 0.8528, 0.7113, 0.8584, 0.7009, 0.637, 0.5726, 0.6382, 0.5603, 0.6382, 0.5603, 0.637, 0.5726, 0.8363, 0.5222, 0.8454, 0.5296, 0.8454, 0.5296, 0.8363, 0.5222, 0.8618, 0.6897, 0.8584, 0.7009, 0.8584, 0.7009, 0.8618, 0.6897, 0.6382, 0.5603, 0.6416, 0.5491, 0.6416, 0.5491, 0.6382, 0.5603, 0.8454, 0.5296, 0.8528, 0.5387, 0.8528, 0.5387, 0.8454, 0.5296, 0.863, 0.6774, 0.8618, 0.6897, 0.8618, 0.6897, 0.863, 0.6774, 0.6416, 0.5491, 0.6472, 0.5387, 0.6472, 0.5387, 0.6416, 0.5491, 0.8528, 0.5387, 0.8584, 0.5491, 0.8584, 0.5491, 0.8528, 0.5387, 0.6976, 0.738, 0.6853, 0.7368, 0.6853, 0.7368, 0.6976, 0.738, 0.6472, 0.5387, 0.6546, 0.5296, 0.6546, 0.5296, 0.6472, 0.5387, 0.8584, 0.5491, 0.8618, 0.5603, 0.8618, 0.5603, 0.8584, 0.5491, 0.6853, 0.7368, 0.6741, 0.7334, 0.6741, 0.7334, 0.6853, 0.7368, 0.6546, 0.5296, 0.6637, 0.5222, 0.6637, 0.5222, 0.6546, 0.5296, 0.8618, 0.5603, 0.863, 0.5726, 0.863, 0.5726, 0.8618, 0.5603, 0.6741, 0.7334, 0.6637, 0.7278, 0.6637, 0.7278, 0.6741, 0.7334, 0.6637, 0.5222, 0.6741, 0.5166, 0.6741, 0.5166, 0.6637, 0.5222, 0.6414, 0.5609, 0.6402, 0.5727, 0.637, 0.5726, 0.6382, 0.5603, 0.6446, 0.5503, 0.6414, 0.5609, 0.6382, 0.5603, 0.6416, 0.5491, 0.6498, 0.5405, 0.6446, 0.5503, 0.6416, 0.5491, 0.6472, 0.5387, 0.6569, 0.5319, 0.6498, 0.5405, 0.6472, 0.5387, 0.6546, 0.5296, 0.6655, 0.5248, 0.6569, 0.5319, 0.6546, 0.5296, 0.6637, 0.5222, 0.6753, 0.5196, 0.6655, 0.5248, 0.6637, 0.5222, 0.6741, 0.5166, 0.6859, 0.5164, 0.6753, 0.5196, 0.6741, 0.5166, 0.6853, 0.5132, 0.6977, 0.5152, 0.6859, 0.5164, 0.6853, 0.5132, 0.6976, 0.512, 0.8023, 0.7348, 0.8141, 0.7336, 0.8147, 0.7368, 0.8024, 0.738, 0.8141, 0.7336, 0.8247, 0.7304, 0.8259, 0.7334, 0.8147, 0.7368, 0.8247, 0.7304, 0.8345, 0.7252, 0.8363, 0.7278, 0.8259, 0.7334, 0.8345, 0.7252, 0.8431, 0.7181, 0.8454, 0.7204, 0.8363, 0.7278, 0.8431, 0.7181, 0.8502, 0.7095, 0.8528, 0.7113, 0.8454, 0.7204, 0.8502, 0.7095, 0.8554, 0.6997, 0.8584, 0.7009, 0.8528, 0.7113, 0.8554, 0.6997, 0.8586, 0.6891, 0.8618, 0.6897, 0.8584, 0.7009, 0.8586, 0.6891, 0.8598, 0.6773, 0.863, 0.6774, 0.8618, 0.6897, 0.6859, 0.7336, 0.6977, 0.7348, 0.6976, 0.738, 0.6853, 0.7368, 0.6753, 0.7304, 0.6859, 0.7336, 0.6853, 0.7368, 0.6741, 0.7334, 0.6655, 0.7252, 0.6753, 0.7304, 0.6741, 0.7334, 0.6637, 0.7278, 0.6569, 0.7181, 0.6655, 0.7252, 0.6637, 0.7278, 0.6546, 0.7204, 0.6498, 0.7095, 0.6569, 0.7181, 0.6546, 0.7204, 0.6472, 0.7113, 0.6446, 0.6997, 0.6498, 0.7095, 0.6472, 0.7113, 0.6416, 0.7009, 0.6414, 0.6891, 0.6446, 0.6997, 0.6416, 0.7009, 0.6382, 0.6897, 0.6402, 0.6773, 0.6414, 0.6891, 0.6382, 0.6897, 0.637, 0.6774, 0.8141, 0.5164, 0.8023, 0.5152, 0.8024, 0.512, 0.8147, 0.5132, 0.8247, 0.5196, 0.8141, 0.5164, 0.8147, 0.5132, 0.8259, 0.5166, 0.8345, 0.5248, 0.8247, 0.5196, 0.8259, 0.5166, 0.8363, 0.5222, 0.8431, 0.5319, 0.8345, 0.5248, 0.8363, 0.5222, 0.8454, 0.5296, 0.8502, 0.5405, 0.8431, 0.5319, 0.8454, 0.5296, 0.8528, 0.5387, 0.8554, 0.5503, 0.8502, 0.5405, 0.8528, 0.5387, 0.8584, 0.5491, 0.8586, 0.5609, 0.8554, 0.5503, 0.8584, 0.5491, 0.8618, 0.5603, 0.8598, 0.5727, 0.8586, 0.5609, 0.8618, 0.5603, 0.863, 0.5726, 0.8023, 0.5152, 0.6977, 0.5152, 0.6976, 0.512, 0.8024, 0.512, 0.6402, 0.5727, 0.6402, 0.6773, 0.637, 0.6774, 0.637, 0.5726, 0.8598, 0.6773, 0.8598, 0.5727, 0.863, 0.5726, 0.863, 0.6774, 0.6977, 0.7348, 0.8023, 0.7348, 0.8024, 0.738, 0.6976, 0.738, 0.3703, 0.5722, 0.369, 0.5589, 0.3743, 0.5579, 0.375, 0.572, 0.369, 0.5589, 0.3651, 0.5462, 0.3695, 0.5444, 0.3743, 0.5579, 0.3651, 0.5462, 0.3589, 0.5346, 0.3629, 0.532, 0.3695, 0.5444, 0.3589, 0.5346, 0.3506, 0.5244, 0.3539, 0.5211, 0.3629, 0.532, 0.3506, 0.5244, 0.3404, 0.5161, 0.343, 0.5121, 0.3539, 0.5211, 0.3404, 0.5161, 0.3288, 0.5099, 0.3306, 0.5055, 0.343, 0.5121, 0.3288, 0.5099, 0.3161, 0.506, 0.3171, 0.5014, 0.3306, 0.5055, 0.3161, 0.506, 0.3028, 0.5047, 0.303, 0.5, 0.3171, 0.5014, 0.1839, 0.744, 0.1972, 0.7453, 0.197, 0.75, 0.1829, 0.7486, 0.1712, 0.7401, 0.1839, 0.744, 0.1829, 0.7486, 0.1694, 0.7445, 0.1596, 0.7339, 0.1712, 0.7401, 0.1694, 0.7445, 0.157, 0.7379, 0.1494, 0.7256, 0.1596, 0.7339, 0.157, 0.7379, 0.1461, 0.7289, 0.1411, 0.7154, 0.1494, 0.7256, 0.1461, 0.7289, 0.1371, 0.718, 0.1349, 0.7038, 0.1411, 0.7154, 0.1371, 0.718, 0.1305, 0.7056, 0.131, 0.6911, 0.1349, 0.7038, 0.1305, 0.7056, 0.1264, 0.6921, 0.1297, 0.6778, 0.131, 0.6911, 0.1264, 0.6921, 0.125, 0.678, 0.3028, 0.7453, 0.3161, 0.744, 0.3171, 0.7486, 0.303, 0.75, 0.3161, 0.744, 0.3288, 0.7401, 0.3306, 0.7445, 0.3171, 0.7486, 0.3288, 0.7401, 0.3404, 0.7339, 0.343, 0.7379, 0.3306, 0.7445, 0.3404, 0.7339, 0.3506, 0.7256, 0.3539, 0.7289, 0.343, 0.7379, 0.3506, 0.7256, 0.3589, 0.7154, 0.3629, 0.718, 0.3539, 0.7289, 0.3589, 0.7154, 0.3651, 0.7038, 0.3695, 0.7056, 0.3629, 0.718, 0.3651, 0.7038, 0.369, 0.6911, 0.3743, 0.6921, 0.3695, 0.7056, 0.369, 0.6911, 0.3703, 0.6778, 0.375, 0.678, 0.3743, 0.6921, 0.1972, 0.5047, 0.1839, 0.506, 0.1829, 0.5014, 0.197, 0.5, 0.1839, 0.506, 0.1712, 0.5099, 0.1694, 0.5055, 0.1829, 0.5014, 0.1712, 0.5099, 0.1596, 0.5161, 0.157, 0.5121, 0.1694, 0.5055, 0.1596, 0.5161, 0.1494, 0.5244, 0.1461, 0.5211, 0.157, 0.5121, 0.1494, 0.5244, 0.1411, 0.5346, 0.1371, 0.532, 0.1461, 0.5211, 0.1411, 0.5346, 0.1349, 0.5462, 0.1305, 0.5444, 0.1371, 0.532, 0.1349, 0.5462, 0.131, 0.5589, 0.1264, 0.5579, 0.1305, 0.5444, 0.131, 0.5589, 0.1297, 0.5722, 0.125, 0.572, 0.1264, 0.5579, 0.3028, 0.5047, 0.1972, 0.5047, 0.197, 0.5, 0.303, 0.5, 0.3703, 0.6778, 0.3703, 0.5722, 0.375, 0.572, 0.375, 0.678, 0.1297, 0.5722, 0.1297, 0.6778, 0.125, 0.678, 0.125, 0.572, 0.1972, 0.7453, 0.3028, 0.7453, 0.303, 0.75, 0.197, 0.75, 0.3158, 0.5749, 0.3153, 0.5695, 0.369, 0.5589, 0.3703, 0.5722, 0.3153, 0.5695, 0.3146, 0.5672, 0.3651, 0.5462, 0.369, 0.5589, 0.3146, 0.5672, 0.3134, 0.565, 0.3589, 0.5346, 0.3651, 0.5462, 0.3134, 0.565, 0.3119, 0.5631, 0.3506, 0.5244, 0.3589, 0.5346, 0.3119, 0.5631, 0.31, 0.5616, 0.3404, 0.5161, 0.3506, 0.5244, 0.31, 0.5616, 0.3078, 0.5604, 0.3288, 0.5099, 0.3404, 0.5161, 0.3078, 0.5604, 0.3055, 0.5597, 0.3161, 0.506, 0.3288, 0.5099, 0.3055, 0.5597, 0.3001, 0.5592, 0.3028, 0.5047, 0.3161, 0.506, 0.1945, 0.6903, 0.1999, 0.6908, 0.1972, 0.7453, 0.1839, 0.744, 0.1922, 0.6896, 0.1945, 0.6903, 0.1839, 0.744, 0.1712, 0.7401, 0.19, 0.6884, 0.1922, 0.6896, 0.1712, 0.7401, 0.1596, 0.7339, 0.1881, 0.6869, 0.19, 0.6884, 0.1596, 0.7339, 0.1494, 0.7256, 0.1866, 0.685, 0.1881, 0.6869, 0.1494, 0.7256, 0.1411, 0.7154, 0.1854, 0.6828, 0.1866, 0.685, 0.1411, 0.7154, 0.1349, 0.7038, 0.1847, 0.6805, 0.1854, 0.6828, 0.1349, 0.7038, 0.131, 0.6911, 0.1842, 0.6751, 0.1847, 0.6805, 0.131, 0.6911, 0.1297, 0.6778, 0.3001, 0.6908, 0.3055, 0.6903, 0.3161, 0.744, 0.3028, 0.7453, 0.3055, 0.6903, 0.3078, 0.6896, 0.3288, 0.7401, 0.3161, 0.744, 0.3078, 0.6896, 0.31, 0.6884, 0.3404, 0.7339, 0.3288, 0.7401, 0.31, 0.6884, 0.3119, 0.6869, 0.3506, 0.7256, 0.3404, 0.7339, 0.3119, 0.6869, 0.3134, 0.685, 0.3589, 0.7154, 0.3506, 0.7256, 0.3134, 0.685, 0.3146, 0.6828, 0.3651, 0.7038, 0.3589, 0.7154, 0.3146, 0.6828, 0.3153, 0.6805, 0.369, 0.6911, 0.3651, 0.7038, 0.3153, 0.6805, 0.3158, 0.6751, 0.3703, 0.6778, 0.369, 0.6911, 0.1999, 0.5592, 0.1945, 0.5597, 0.1839, 0.506, 0.1972, 0.5047, 0.1945, 0.5597, 0.1922, 0.5604, 0.1712, 0.5099, 0.1839, 0.506, 0.1922, 0.5604, 0.19, 0.5616, 0.1596, 0.5161, 0.1712, 0.5099, 0.19, 0.5616, 0.1881, 0.5631, 0.1494, 0.5244, 0.1596, 0.5161, 0.1881, 0.5631, 0.1866, 0.565, 0.1411, 0.5346, 0.1494, 0.5244, 0.1866, 0.565, 0.1854, 0.5672, 0.1349, 0.5462, 0.1411, 0.5346, 0.1854, 0.5672, 0.1847, 0.5695, 0.131, 0.5589, 0.1349, 0.5462, 0.1847, 0.5695, 0.1842, 0.5749, 0.1297, 0.5722, 0.131, 0.5589, 0.3001, 0.5592, 0.1999, 0.5592, 0.1972, 0.5047, 0.3028, 0.5047, 0.3158, 0.6751, 0.3158, 0.5749, 0.3703, 0.5722, 0.3703, 0.6778, 0.1842, 0.5749, 0.1842, 0.6751, 0.1297, 0.6778, 0.1297, 0.5722, 0.1999, 0.6908, 0.3001, 0.6908, 0.3028, 0.7453, 0.1972, 0.7453, 0.6466, 0.562, 0.6455, 0.573, 0.6402, 0.5727, 0.6414, 0.5609, 0.6495, 0.5523, 0.6466, 0.562, 0.6414, 0.5609, 0.6446, 0.5503, 0.6543, 0.5434, 0.6495, 0.5523, 0.6446, 0.5503, 0.6498, 0.5405, 0.6606, 0.5356, 0.6543, 0.5434, 0.6498, 0.5405, 0.6569, 0.5319, 0.6684, 0.5293, 0.6606, 0.5356, 0.6569, 0.5319, 0.6655, 0.5248, 0.6773, 0.5245, 0.6684, 0.5293, 0.6655, 0.5248, 0.6753, 0.5196, 0.687, 0.5216, 0.6773, 0.5245, 0.6753, 0.5196, 0.6859, 0.5164, 0.698, 0.5205, 0.687, 0.5216, 0.6859, 0.5164, 0.6977, 0.5152, 0.802, 0.7295, 0.813, 0.7284, 0.8141, 0.7336, 0.8023, 0.7348, 0.813, 0.7284, 0.8227, 0.7255, 0.8247, 0.7304, 0.8141, 0.7336, 0.8227, 0.7255, 0.8316, 0.7207, 0.8345, 0.7252, 0.8247, 0.7304, 0.8316, 0.7207, 0.8394, 0.7144, 0.8431, 0.7181, 0.8345, 0.7252, 0.8394, 0.7144, 0.8457, 0.7066, 0.8502, 0.7095, 0.8431, 0.7181, 0.8457, 0.7066, 0.8505, 0.6977, 0.8554, 0.6997, 0.8502, 0.7095, 0.8505, 0.6977, 0.8534, 0.688, 0.8586, 0.6891, 0.8554, 0.6997, 0.8534, 0.688, 0.8545, 0.677, 0.8598, 0.6773, 0.8586, 0.6891, 0.687, 0.7284, 0.698, 0.7295, 0.6977, 0.7348, 0.6859, 0.7336, 0.6773, 0.7255, 0.687, 0.7284, 0.6859, 0.7336, 0.6753, 0.7304, 0.6684, 0.7207, 0.6773, 0.7255, 0.6753, 0.7304, 0.6655, 0.7252, 0.6606, 0.7144, 0.6684, 0.7207, 0.6655, 0.7252, 0.6569, 0.7181, 0.6543, 0.7066, 0.6606, 0.7144, 0.6569, 0.7181, 0.6498, 0.7095, 0.6495, 0.6977, 0.6543, 0.7066, 0.6498, 0.7095, 0.6446, 0.6997, 0.6466, 0.688, 0.6495, 0.6977, 0.6446, 0.6997, 0.6414, 0.6891, 0.6455, 0.677, 0.6466, 0.688, 0.6414, 0.6891, 0.6402, 0.6773, 0.813, 0.5216, 0.802, 0.5205, 0.8023, 0.5152, 0.8141, 0.5164, 0.8227, 0.5245, 0.813, 0.5216, 0.8141, 0.5164, 0.8247, 0.5196, 0.8316, 0.5293, 0.8227, 0.5245, 0.8247, 0.5196, 0.8345, 0.5248, 0.8394, 0.5356, 0.8316, 0.5293, 0.8345, 0.5248, 0.8431, 0.5319, 0.8457, 0.5434, 0.8394, 0.5356, 0.8431, 0.5319, 0.8502, 0.5405, 0.8505, 0.5523, 0.8457, 0.5434, 0.8502, 0.5405, 0.8554, 0.5503, 0.8534, 0.562, 0.8505, 0.5523, 0.8554, 0.5503, 0.8586, 0.5609, 0.8545, 0.573, 0.8534, 0.562, 0.8586, 0.5609, 0.8598, 0.5727, 0.802, 0.5205, 0.698, 0.5205, 0.6977, 0.5152, 0.8023, 0.5152, 0.6455, 0.573, 0.6455, 0.677, 0.6402, 0.6773, 0.6402, 0.5727, 0.8545, 0.677, 0.8545, 0.573, 0.8598, 0.5727, 0.8598, 0.6773, 0.698, 0.7295, 0.802, 0.7295, 0.8023, 0.7348, 0.6977, 0.7348, 0.6637, 0.5222, 0.6741, 0.5166, 0.6741, 0.5166, 0.6637, 0.5222, 0.6741, 0.7334, 0.6637, 0.7278, 0.6637, 0.7278, 0.6741, 0.7334, 0.8618, 0.5603, 0.863, 0.5726, 0.863, 0.5726, 0.8618, 0.5603, 0.6546, 0.5296, 0.6637, 0.5222, 0.6637, 0.5222, 0.6546, 0.5296, 0.6853, 0.7368, 0.6741, 0.7334, 0.6741, 0.7334, 0.6853, 0.7368, 0.8584, 0.5491, 0.8618, 0.5603, 0.8618, 0.5603, 0.8584, 0.5491, 0.6472, 0.5387, 0.6546, 0.5296, 0.6546, 0.5296, 0.6472, 0.5387, 0.6976, 0.738, 0.6853, 0.7368, 0.6853, 0.7368, 0.6976, 0.738, 0.8528, 0.5387, 0.8584, 0.5491, 0.8584, 0.5491, 0.8528, 0.5387, 0.6416, 0.5491, 0.6472, 0.5387, 0.6472, 0.5387, 0.6416, 0.5491, 0.863, 0.6774, 0.8618, 0.6897, 0.8618, 0.6897, 0.863, 0.6774, 0.8454, 0.5296, 0.8528, 0.5387, 0.8528, 0.5387, 0.8454, 0.5296, 0.6382, 0.5603, 0.6416, 0.5491, 0.6416, 0.5491, 0.6382, 0.5603, 0.8618, 0.6897, 0.8584, 0.7009, 0.8584, 0.7009, 0.8618, 0.6897, 0.8363, 0.5222, 0.8454, 0.5296, 0.8454, 0.5296, 0.8363, 0.5222, 0.637, 0.5726, 0.6382, 0.5603, 0.6382, 0.5603, 0.637, 0.5726, 0.8584, 0.7009, 0.8528, 0.7113, 0.8528, 0.7113, 0.8584, 0.7009, 0.8259, 0.5166, 0.8363, 0.5222, 0.8363, 0.5222, 0.8259, 0.5166, 0.8528, 0.7113, 0.8454, 0.7204, 0.8454, 0.7204, 0.8528, 0.7113, 0.8147, 0.5132, 0.8259, 0.5166, 0.8259, 0.5166, 0.8147, 0.5132, 0.8454, 0.7204, 0.8363, 0.7278, 0.8363, 0.7278, 0.8454, 0.7204, 0.8024, 0.512, 0.8147, 0.5132, 0.8147, 0.5132, 0.8024, 0.512, 0.8363, 0.7278, 0.8259, 0.7334, 0.8259, 0.7334, 0.8363, 0.7278, 0.6382, 0.6897, 0.637, 0.6774, 0.637, 0.6774, 0.6382, 0.6897, 0.8259, 0.7334, 0.8147, 0.7368, 0.8147, 0.7368, 0.8259, 0.7334, 0.6416, 0.7009, 0.6382, 0.6897, 0.6382, 0.6897, 0.6416, 0.7009, 0.8024, 0.738, 0.6976, 0.738, 0.6976, 0.738, 0.8024, 0.738, 0.8147, 0.7368, 0.8024, 0.738, 0.8024, 0.738, 0.8147, 0.7368, 0.6472, 0.7113, 0.6416, 0.7009, 0.6416, 0.7009, 0.6472, 0.7113, 0.863, 0.5726, 0.863, 0.6774, 0.863, 0.6774, 0.863, 0.5726, 0.6853, 0.5132, 0.6976, 0.512, 0.6976, 0.512, 0.6853, 0.5132, 0.6546, 0.7204, 0.6472, 0.7113, 0.6472, 0.7113, 0.6546, 0.7204, 0.637, 0.6774, 0.637, 0.5726, 0.637, 0.5726, 0.637, 0.6774, 0.6741, 0.5166, 0.6853, 0.5132, 0.6853, 0.5132, 0.6741, 0.5166, 0.6637, 0.7278, 0.6546, 0.7204, 0.6546, 0.7204, 0.6637, 0.7278, 0.6976, 0.512, 0.8024, 0.512, 0.8024, 0.512, 0.6976, 0.512, 0.6976, 0.512, 0.8024, 0.512, 0.8024, 0.512, 0.6976, 0.512, 0.6637, 0.7278, 0.6546, 0.7204, 0.6546, 0.7204, 0.6637, 0.7278, 0.6741, 0.5166, 0.6853, 0.5132, 0.6853, 0.5132, 0.6741, 0.5166, 0.637, 0.6774, 0.637, 0.5726, 0.637, 0.5726, 0.637, 0.6774, 0.6546, 0.7204, 0.6472, 0.7113, 0.6472, 0.7113, 0.6546, 0.7204, 0.6853, 0.5132, 0.6976, 0.512, 0.6976, 0.512, 0.6853, 0.5132, 0.863, 0.5726, 0.863, 0.6774, 0.863, 0.6774, 0.863, 0.5726, 0.6472, 0.7113, 0.6416, 0.7009, 0.6416, 0.7009, 0.6472, 0.7113, 0.8147, 0.7368, 0.8024, 0.738, 0.8024, 0.738, 0.8147, 0.7368, 0.8024, 0.738, 0.6976, 0.738, 0.6976, 0.738, 0.8024, 0.738, 0.6416, 0.7009, 0.6382, 0.6897, 0.6382, 0.6897, 0.6416, 0.7009, 0.8259, 0.7334, 0.8147, 0.7368, 0.8147, 0.7368, 0.8259, 0.7334, 0.6382, 0.6897, 0.637, 0.6774, 0.637, 0.6774, 0.6382, 0.6897, 0.8363, 0.7278, 0.8259, 0.7334, 0.8259, 0.7334, 0.8363, 0.7278, 0.8024, 0.512, 0.8147, 0.5132, 0.8147, 0.5132, 0.8024, 0.512, 0.8454, 0.7204, 0.8363, 0.7278, 0.8363, 0.7278, 0.8454, 0.7204, 0.8147, 0.5132, 0.8259, 0.5166, 0.8259, 0.5166, 0.8147, 0.5132, 0.8528, 0.7113, 0.8454, 0.7204, 0.8454, 0.7204, 0.8528, 0.7113, 0.8259, 0.5166, 0.8363, 0.5222, 0.8363, 0.5222, 0.8259, 0.5166, 0.8584, 0.7009, 0.8528, 0.7113, 0.8528, 0.7113, 0.8584, 0.7009, 0.637, 0.5726, 0.6382, 0.5603, 0.6382, 0.5603, 0.637, 0.5726, 0.8363, 0.5222, 0.8454, 0.5296, 0.8454, 0.5296, 0.8363, 0.5222, 0.8618, 0.6897, 0.8584, 0.7009, 0.8584, 0.7009, 0.8618, 0.6897, 0.6382, 0.5603, 0.6416, 0.5491, 0.6416, 0.5491, 0.6382, 0.5603, 0.8454, 0.5296, 0.8528, 0.5387, 0.8528, 0.5387, 0.8454, 0.5296, 0.863, 0.6774, 0.8618, 0.6897, 0.8618, 0.6897, 0.863, 0.6774, 0.6416, 0.5491, 0.6472, 0.5387, 0.6472, 0.5387, 0.6416, 0.5491, 0.8528, 0.5387, 0.8584, 0.5491, 0.8584, 0.5491, 0.8528, 0.5387, 0.6976, 0.738, 0.6853, 0.7368, 0.6853, 0.7368, 0.6976, 0.738, 0.6472, 0.5387, 0.6546, 0.5296, 0.6546, 0.5296, 0.6472, 0.5387, 0.8584, 0.5491, 0.8618, 0.5603, 0.8618, 0.5603, 0.8584, 0.5491, 0.6853, 0.7368, 0.6741, 0.7334, 0.6741, 0.7334, 0.6853, 0.7368, 0.6546, 0.5296, 0.6637, 0.5222, 0.6637, 0.5222, 0.6546, 0.5296, 0.8618, 0.5603, 0.863, 0.5726, 0.863, 0.5726, 0.8618, 0.5603, 0.6741, 0.7334, 0.6637, 0.7278, 0.6637, 0.7278, 0.6741, 0.7334, 0.6637, 0.5222, 0.6741, 0.5166, 0.6741, 0.5166, 0.6637, 0.5222, 0.375, 0.322, 0.6121, 0.322, 0.6121, 0.428, 0.375, 0.428, 0.625, 0.1921, 0.6121, 0.1921, 0.6121, 0.178, 0.625, 0.178, 0.625, 0.2056, 0.6121, 0.2056, 0.6121, 0.1921, 0.625, 0.1921, 0.625, 0.218, 0.6121, 0.218, 0.6121, 0.2056, 0.625, 0.2056, 0.625, 0.25, 0.6121, 0.25, 0.6121, 0.218, 0.625, 0.218, 0.625, 0.282, 0.6121, 0.282, 0.6121, 0.25, 0.625, 0.25, 0.625, 0.2944, 0.6121, 0.2944, 0.6121, 0.282, 0.625, 0.282, 0.625, 0.3079, 0.6121, 0.3079, 0.6121, 0.2944, 0.625, 0.2944, 0.625, 0.322, 0.6121, 0.322, 0.6121, 0.3079, 0.625, 0.3079, 0.6257, 0.6921, 0.6121, 0.6921, 0.6121, 0.678, 0.625, 0.678, 0.625, 0.7056, 0.6121, 0.7056, 0.6121, 0.6921, 0.6257, 0.6921, 0.625, 0.718, 0.6121, 0.718, 0.6121, 0.7056, 0.625, 0.7056, 0.625, 0.75, 0.6121, 0.75, 0.6121, 0.718, 0.625, 0.718, 0.625, 0.782, 0.6121, 0.782, 0.6121, 0.75, 0.625, 0.75, 0.625, 0.7944, 0.6121, 0.7944, 0.6121, 0.782, 0.625, 0.782, 0.625, 0.8079, 0.6121, 0.8079, 0.6121, 0.7944, 0.625, 0.7944, 0.625, 0.822, 0.6121, 0.822, 0.6121, 0.8079, 0.625, 0.8079, 0.375, 0.05794, 0.6121, 0.05794, 0.6121, 0.07198, 0.375, 0.07198, 0.375, 0.04444, 0.6121, 0.04444, 0.6121, 0.05794, 0.375, 0.05794, 0.375, 0.03199, 0.6121, 0.03199, 0.6121, 0.04444, 0.375, 0.04444, 0.375, 0.0, 0.6121, 0.0, 0.6121, 0.03199, 0.375, 0.03199, 0.375, 0.968, 0.6121, 0.968, 0.6121, 1.0, 0.375, 1.0, 0.375, 0.9556, 0.6121, 0.9556, 0.6121, 0.968, 0.375, 0.968, 0.375, 0.9421, 0.6121, 0.9421, 0.6121, 0.9556, 0.375, 0.9556, 0.375, 0.928, 0.6121, 0.928, 0.6121, 0.9421, 0.375, 0.9421, 0.625, 0.4421, 0.6121, 0.4421, 0.6121, 0.428, 0.625, 0.428, 0.625, 0.4556, 0.6121, 0.4556, 0.6121, 0.4421, 0.625, 0.4421, 0.625, 0.468, 0.6121, 0.468, 0.6121, 0.4556, 0.625, 0.4556, 0.625, 0.5, 0.6121, 0.5, 0.6121, 0.468, 0.625, 0.468, 0.625, 0.532, 0.6121, 0.532, 0.6121, 0.5, 0.625, 0.5, 0.625, 0.5444, 0.6121, 0.5444, 0.6121, 0.532, 0.625, 0.532, 0.6257, 0.5579, 0.6121, 0.5579, 0.6121, 0.5444, 0.625, 0.5444, 0.625, 0.572, 0.6121, 0.572, 0.6121, 0.5579, 0.6257, 0.5579, 0.375, 0.572, 0.6121, 0.572, 0.6121, 0.678, 0.375, 0.678, 0.375, 0.822, 0.6121, 0.822, 0.6121, 0.928, 0.375, 0.928, 0.375, 0.07198, 0.6121, 0.07198, 0.6121, 0.178, 0.375, 0.178])
me_cube.materials.append(mat_material)
me_cube.use_mirror_vertex_groups = False
me_cube.update()
arm_armature = bpy.data.armatures.new('Armature')  # bones are not reproduced

# ---- objects
ob_panel = bpy.data.objects.new('Panel', me_cube)
ob_armature = bpy.data.objects.new('Armature', arm_armature)

# ---- transforms, parenting, visibility, modifiers, constraints
ob_panel.parent = ob_armature
ob_panel.location = (0.0, 0.0, 0.0)
ob_panel.lock_rotations_4d = False
ob_panel.empty_display_type = 'ARROWS'
ob_panel.lineart.crease_threshold = 0.0
_vg = ob_panel.vertex_groups.new(name='Bone.TL')
_vg.add([36, 37, 38, 39, 40, 41, 42, 43, 44, 45, 46, 47, 48, 49, 50, 51, 52, 53, 99, 100, 101, 102, 103, 104, 105, 106, 107, 135, 136, 137, 138, 139, 140, 141, 142, 143, 171, 172, 173, 174, 175, 176, 177, 178, 179, 207, 208, 209, 210, 211, 212, 213, 214, 215, 243, 244, 245, 246, 247, 248, 249, 250, 251, 279, 280, 281, 282, 283, 284, 285, 286, 287, 288, 298, 306, 308, 310, 313, 316, 318, 321, 328, 336, 346, 347, 348, 350, 352, 354, 357, 387, 388, 389, 390, 391, 392, 393, 394, 395], 1.0, 'REPLACE')
_vg = ob_panel.vertex_groups.new(name='Bone.BL')
_vg.add([54, 55, 56, 57, 58, 59, 60, 61, 62, 63, 64, 65, 66, 67, 68, 69, 70, 71, 81, 82, 83, 84, 85, 86, 87, 88, 89, 117, 118, 119, 120, 121, 122, 123, 124, 125, 153, 154, 155, 156, 157, 158, 159, 160, 161, 189, 190, 191, 192, 193, 194, 195, 196, 197, 225, 226, 227, 228, 229, 230, 231, 232, 233, 261, 262, 263, 264, 265, 266, 267, 268, 269, 297, 300, 301, 304, 305, 307, 309, 311, 314, 329, 330, 331, 332, 333, 334, 335, 341, 343, 369, 370, 371, 372, 373, 374, 375, 376, 377], 1.0, 'REPLACE')
_vg = ob_panel.vertex_groups.new(name='Bone.TR')
_vg.add([0, 1, 2, 3, 4, 5, 6, 7, 8, 9, 10, 11, 12, 13, 14, 15, 16, 17, 72, 73, 74, 75, 76, 77, 78, 79, 80, 108, 109, 110, 111, 112, 113, 114, 115, 116, 144, 145, 146, 147, 148, 149, 150, 151, 152, 180, 181, 182, 183, 184, 185, 186, 187, 188, 216, 217, 218, 219, 220, 221, 222, 223, 224, 252, 253, 254, 255, 256, 257, 258, 259, 260, 289, 292, 293, 294, 312, 315, 317, 320, 323, 324, 326, 338, 339, 349, 351, 353, 356, 359, 360, 361, 362, 363, 364, 365, 366, 367, 368], 1.0, 'REPLACE')
_vg = ob_panel.vertex_groups.new(name='Bone.BR')
_vg.add([18, 19, 20, 21, 22, 23, 24, 25, 26, 27, 28, 29, 30, 31, 32, 33, 34, 35, 90, 91, 92, 93, 94, 95, 96, 97, 98, 126, 127, 128, 129, 130, 131, 132, 133, 134, 162, 163, 164, 165, 166, 167, 168, 169, 170, 198, 199, 200, 201, 202, 203, 204, 205, 206, 234, 235, 236, 237, 238, 239, 240, 241, 242, 270, 271, 272, 273, 274, 275, 276, 277, 278, 290, 291, 295, 296, 299, 302, 303, 319, 322, 325, 327, 337, 340, 342, 344, 345, 355, 358, 378, 379, 380, 381, 382, 383, 384, 385, 386], 1.0, 'REPLACE')
_m = ob_panel.modifiers.new('Subdivision', 'SUBSURF')
_m = ob_panel.modifiers.new('Armature', 'ARMATURE')
_m.object = ob_armature
ob_armature.location = (0.0, 0.0, 0.0)

# ---- collection membership
col_collection.objects.link(ob_panel)
col_collection.objects.link(ob_armature)

# ---- scene / render settings (as saved in the file)
scene.frame_start = 1; scene.frame_end = 250; scene.frame_set(1)
scene.render.engine = 'BLENDER_EEVEE_NEXT'
scene.cycles.sampling_pattern = 'TABULATED_SOBOL'
scene.eevee.ray_tracing_options.trace_max_roughness = 0.0
bpy.context.view_layer.update()

# ---- added for rendering (the .blend has no active camera and no usable light): camera, sun
cam_auto = bpy.data.cameras.new('AutoCamera')
cam_auto.lens = 50.0
cam_auto.sensor_width = 36.0
cam_auto.clip_end = 1000.0
ob_auto_camera = bpy.data.objects.new('AutoCamera', cam_auto)
scene.collection.objects.link(ob_auto_camera)
ob_auto_camera.location = (2.65632, -3.18758, 2.37505)
ob_auto_camera.rotation_euler = (1.09748, -7.21219e-08, 0.694738)
scene.camera = ob_auto_camera
light_auto_sun = bpy.data.lights.new('AutoSun', 'SUN')
light_auto_sun.energy = 3.0
light_auto_sun.angle = 0.0523599
ob_auto_sun = bpy.data.objects.new('AutoSun', light_auto_sun)
scene.collection.objects.link(ob_auto_sun)
ob_auto_sun.rotation_euler = (0.872665, 0.174533, 0.523599)
bpy.context.view_layer.update()

